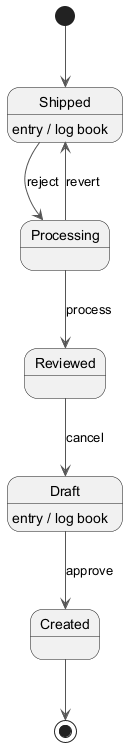

The diagram above was rendered by PlantUML. Its source (embedded in the PNG):
@startuml
skinparam backgroundColor #FFFFFF
skinparam classBackgroundColor #F1F8E9
skinparam classBorderColor #33691E
skinparam ArrowColor #555555
[*] --> Shipped
Shipped --> Processing : reject
Shipped : entry / log book
Processing --> Reviewed : process
Reviewed --> Draft : cancel
Draft --> Created : approve
Draft : entry / log book
Processing --> Shipped : revert
Created --> [*]
@enduml